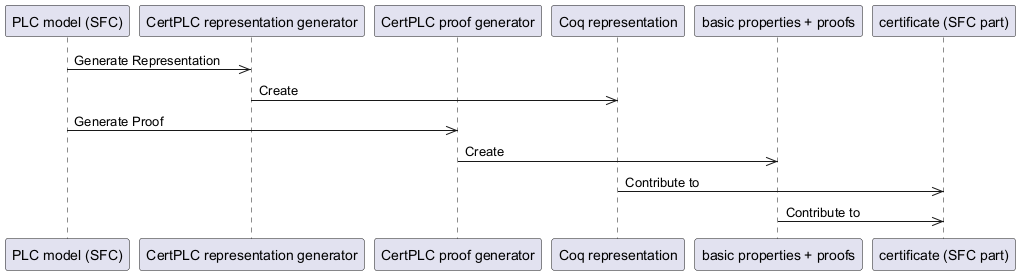

The diagram above was rendered by PlantUML. Its source (embedded in the PNG):
@startuml
participant PLCModel as "PLC model (SFC)"
participant CertPLCRepresentationGenerator as "CertPLC representation generator"
participant CertPLCProofGenerator as "CertPLC proof generator"
participant CoqRepresentation as "Coq representation"
participant BasicPropertiesAndProofs as "basic properties + proofs"
participant Certificate as "certificate (SFC part)"
PLCModel ->> CertPLCRepresentationGenerator: Generate Representation
CertPLCRepresentationGenerator ->> CoqRepresentation: Create
PLCModel ->> CertPLCProofGenerator: Generate Proof
CertPLCProofGenerator ->> BasicPropertiesAndProofs: Create
CoqRepresentation ->> Certificate: Contribute to
BasicPropertiesAndProofs ->> Certificate: Contribute to
@enduml